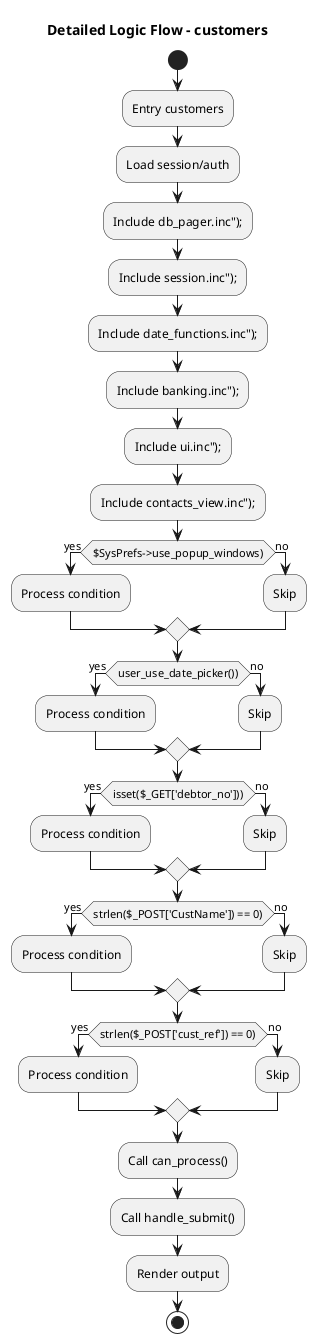

The diagram above was rendered by PlantUML. Its source (embedded in the PNG):
@startuml
title Detailed Logic Flow - customers
start
:Entry customers;
:Load session/auth;
:Include db_pager.inc");;
:Include session.inc");;
:Include date_functions.inc");;
:Include banking.inc");;
:Include ui.inc");;
:Include contacts_view.inc");;
if ($SysPrefs->use_popup_windows)) then (yes)
  :Process condition;
else (no)
  :Skip;
endif
if (user_use_date_picker())) then (yes)
  :Process condition;
else (no)
  :Skip;
endif
if (isset($_GET['debtor_no']))) then (yes)
  :Process condition;
else (no)
  :Skip;
endif
if (strlen($_POST['CustName']) == 0)) then (yes)
  :Process condition;
else (no)
  :Skip;
endif
if (strlen($_POST['cust_ref']) == 0)) then (yes)
  :Process condition;
else (no)
  :Skip;
endif
:Call can_process();
:Call handle_submit();
:Render output;
stop
@enduml